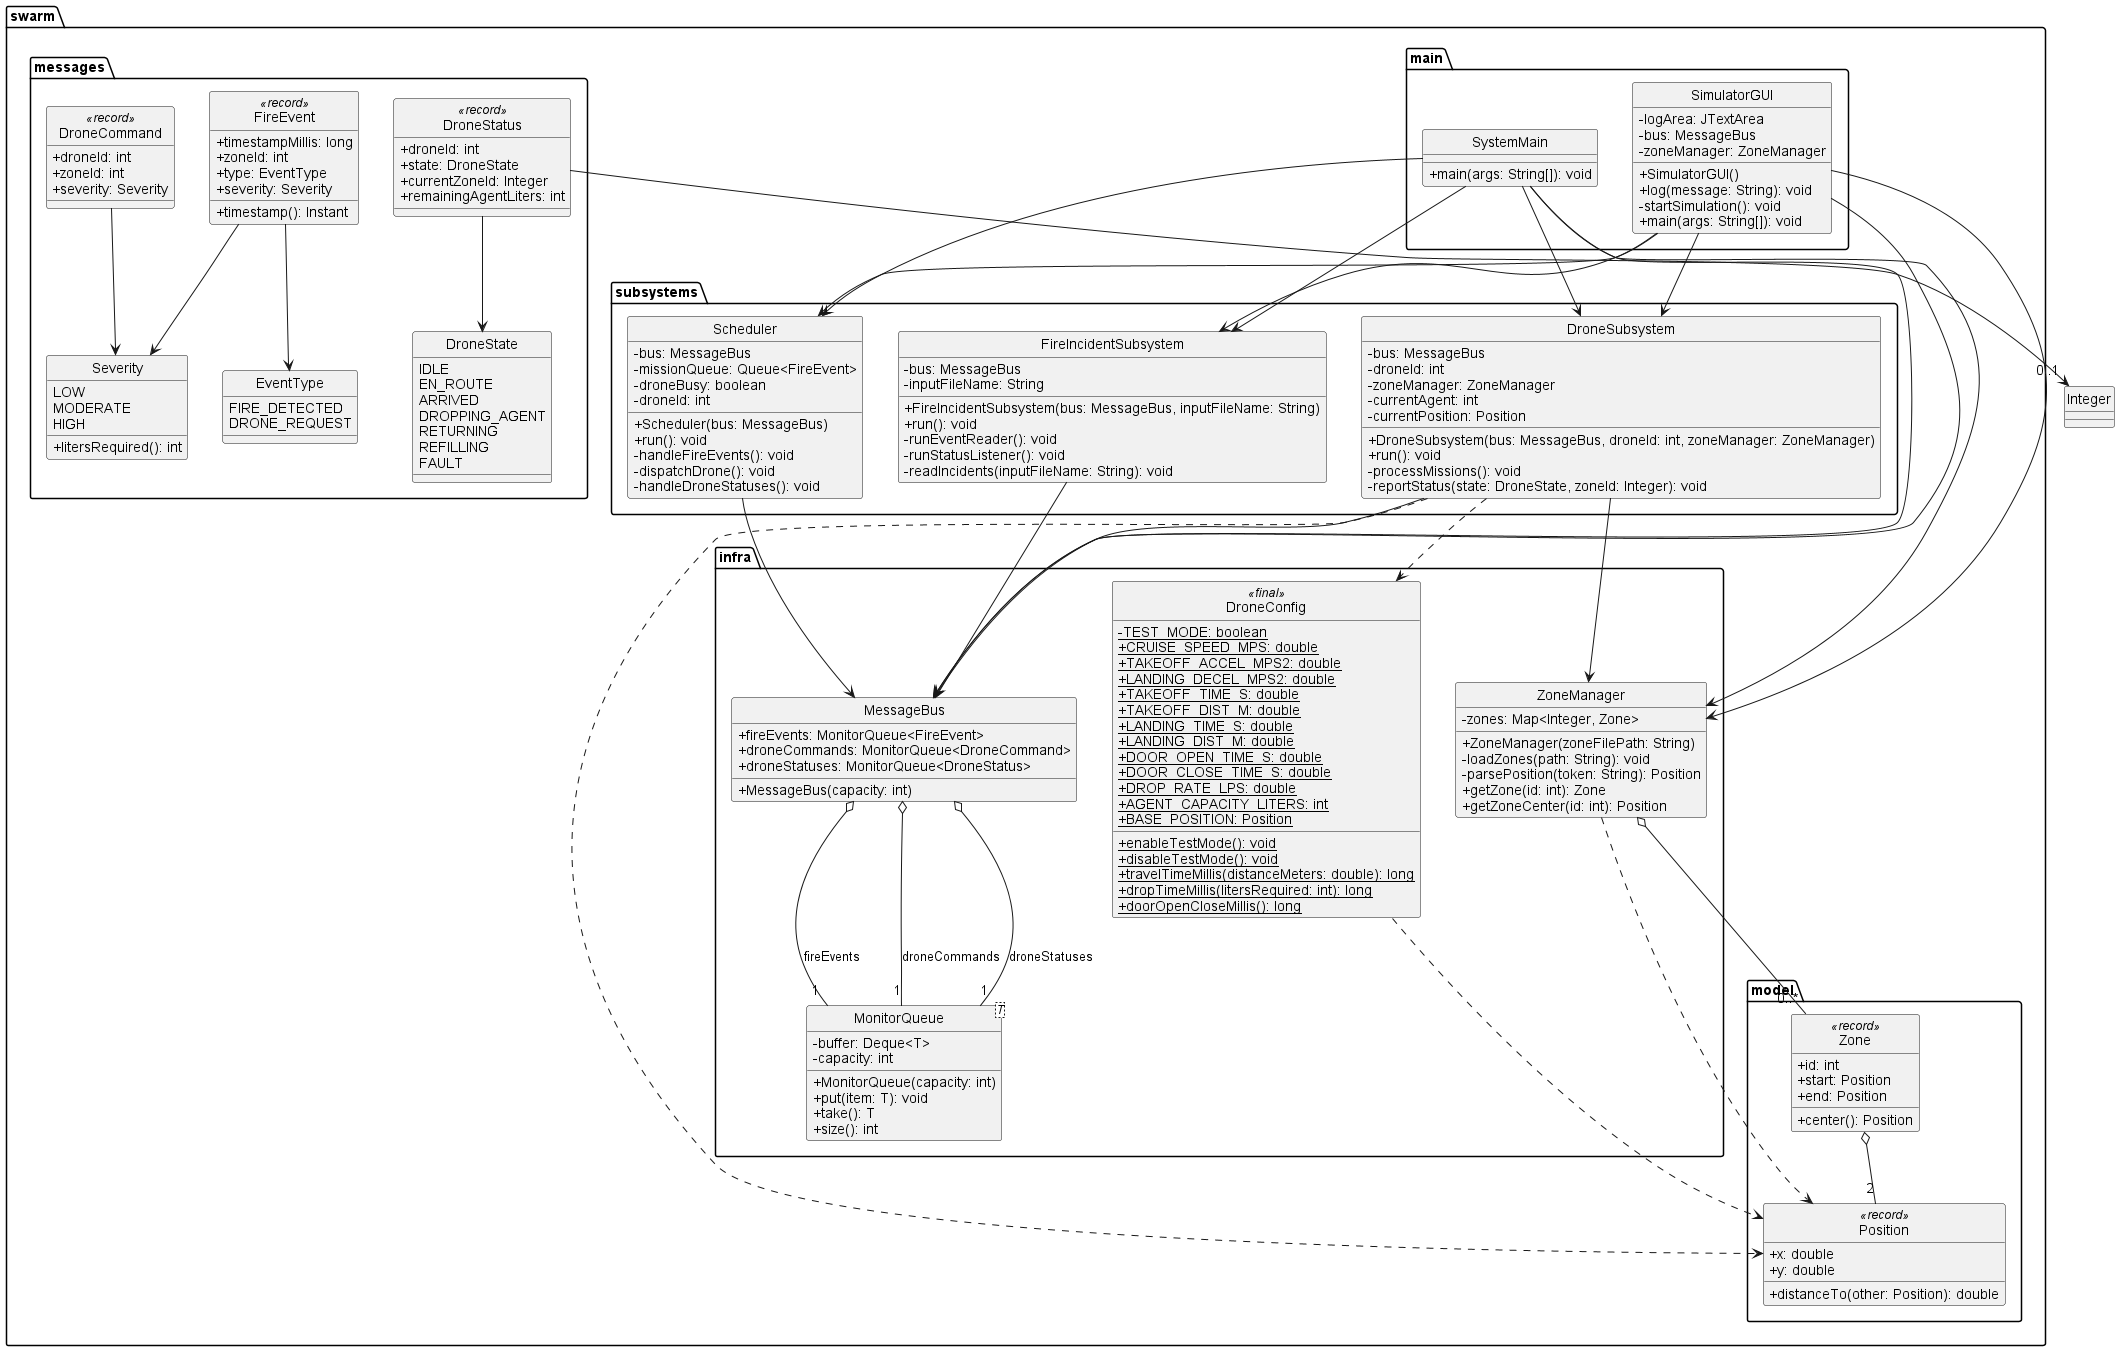

The diagram above was rendered by PlantUML. Its source (embedded in the PNG):
@startuml
skinparam classAttributeIconSize 0
hide circle

' Packages
package "swarm.infra" {
  class DroneConfig <<final>> {
    {static} -TEST_MODE: boolean
    {static} +CRUISE_SPEED_MPS: double
    {static} +TAKEOFF_ACCEL_MPS2: double
    {static} +LANDING_DECEL_MPS2: double
    {static} +TAKEOFF_TIME_S: double
    {static} +TAKEOFF_DIST_M: double
    {static} +LANDING_TIME_S: double
    {static} +LANDING_DIST_M: double
    {static} +DOOR_OPEN_TIME_S: double
    {static} +DOOR_CLOSE_TIME_S: double
    {static} +DROP_RATE_LPS: double
    {static} +AGENT_CAPACITY_LITERS: int
    {static} +BASE_POSITION: Position
    {static} +enableTestMode(): void
    {static} +disableTestMode(): void
    {static} +travelTimeMillis(distanceMeters: double): long
    {static} +dropTimeMillis(litersRequired: int): long
    {static} +doorOpenCloseMillis(): long
  }

  class MessageBus {
    +fireEvents: MonitorQueue<FireEvent>
    +droneCommands: MonitorQueue<DroneCommand>
    +droneStatuses: MonitorQueue<DroneStatus>
    +MessageBus(capacity: int)
  }

  class MonitorQueue<T> {
    -buffer: Deque<T>
    -capacity: int
    +MonitorQueue(capacity: int)
    +put(item: T): void
    +take(): T
    +size(): int
  }

  class ZoneManager {
    -zones: Map<Integer, Zone>
    +ZoneManager(zoneFilePath: String)
    -loadZones(path: String): void
    -parsePosition(token: String): Position
    +getZone(id: int): Zone
    +getZoneCenter(id: int): Position
  }
}

package "swarm.main" {
  class SimulatorGUI {
    -logArea: JTextArea
    -bus: MessageBus
    -zoneManager: ZoneManager
    +SimulatorGUI()
    +log(message: String): void
    -startSimulation(): void
    +main(args: String[]): void
  }

  class SystemMain {
    +main(args: String[]): void
  }
}

package "swarm.messages" {
  class DroneCommand <<record>> {
    +droneId: int
    +zoneId: int
    +severity: Severity
  }

  enum DroneState {
    IDLE
    EN_ROUTE
    ARRIVED
    DROPPING_AGENT
    RETURNING
    REFILLING
    FAULT
  }

  class DroneStatus <<record>> {
    +droneId: int
    +state: DroneState
    +currentZoneId: Integer
    +remainingAgentLiters: int
  }

  enum EventType {
    FIRE_DETECTED
    DRONE_REQUEST
  }

  class FireEvent <<record>> {
    +timestampMillis: long
    +zoneId: int
    +type: EventType
    +severity: Severity
    +timestamp(): Instant
  }

  enum Severity {
    LOW
    MODERATE
    HIGH
    +litersRequired(): int
  }
}

package "swarm.model" {
  class Position <<record>> {
    +x: double
    +y: double
    +distanceTo(other: Position): double
  }
  class Zone <<record>> {
    +id: int
    +start: Position
    +end: Position
    +center(): Position
  }
}

package "swarm.subsystems" {
  class DroneSubsystem {
    -bus: MessageBus
    -droneId: int
    -zoneManager: ZoneManager
    -currentAgent: int
    -currentPosition: Position
    +DroneSubsystem(bus: MessageBus, droneId: int, zoneManager: ZoneManager)
    +run(): void
    -processMissions(): void
    -reportStatus(state: DroneState, zoneId: Integer): void
  }

  class FireIncidentSubsystem {
    -bus: MessageBus
    -inputFileName: String
    +FireIncidentSubsystem(bus: MessageBus, inputFileName: String)
    +run(): void
    -runEventReader(): void
    -runStatusListener(): void
    -readIncidents(inputFileName: String): void
  }

  class Scheduler {
    -bus: MessageBus
    -missionQueue: Queue<FireEvent>
    -droneBusy: boolean
    -droneId: int
    +Scheduler(bus: MessageBus)
    +run(): void
    -handleFireEvents(): void
    -dispatchDrone(): void
    -handleDroneStatuses(): void
  }
}

' Dependencies
SystemMain --> MessageBus
SystemMain --> ZoneManager
SystemMain --> FireIncidentSubsystem
SystemMain --> Scheduler
SystemMain --> DroneSubsystem

SimulatorGUI --> MessageBus
SimulatorGUI --> ZoneManager
SimulatorGUI --> FireIncidentSubsystem
SimulatorGUI --> Scheduler
SimulatorGUI --> DroneSubsystem

' MessageBus owns the queues
MessageBus o-- "1" MonitorQueue : fireEvents
MessageBus o-- "1" MonitorQueue : droneCommands
MessageBus o-- "1" MonitorQueue : droneStatuses

' Subsystems use the bus
FireIncidentSubsystem --> MessageBus
Scheduler --> MessageBus
DroneSubsystem --> MessageBus

' DroneSubsystem uses zone + config + position
DroneSubsystem --> ZoneManager
DroneSubsystem ..> DroneConfig
DroneSubsystem ..> Position

' Zone management model
ZoneManager o-- "0..*" Zone
ZoneManager ..> Position
Zone o-- "2" Position

' Messages dependencies
DroneCommand --> Severity
DroneStatus --> DroneState
DroneStatus --> "0..1" Integer
FireEvent --> EventType
FireEvent --> Severity

DroneConfig ..> Position

@enduml